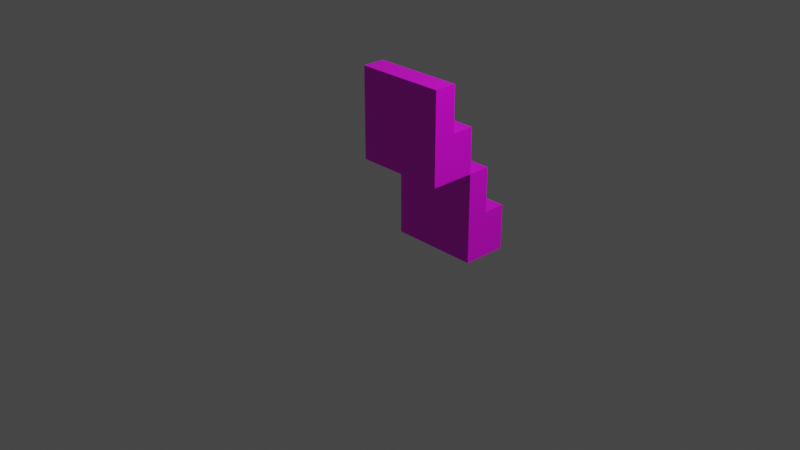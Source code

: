 # Source: escada.blend  (saved by Blender 2.81.16; exported with 4.5.12 LTS)
import bpy
from mathutils import Matrix  # noqa: F401  (used for matrix-valued properties, if any)

bpy.ops.wm.read_factory_settings(use_empty=True)
scene = bpy.context.scene
scene.name = 'Scene'

# ---- collections
col_collection = bpy.data.collections.new('Collection'); scene.collection.children.link(col_collection)

# ---- images (referenced by path relative to the original .blend; pixels are not part of the script)
import os
ASSET_DIR = os.environ.get("B2B_ASSET_DIR", "")  # directory of the original .blend (textures are referenced by path, not embedded)
HERE = os.path.dirname(os.path.abspath(__file__))  # packed textures are extracted next to this script under _unpacked/

def load_image(name, relpath, width, height, colorspace="sRGB"):
    """Load a texture the original file referenced (path relative to the .blend, or extracted next to this script)."""
    p = next((c for c in (os.path.join(HERE, relpath), os.path.join(ASSET_DIR, relpath)) if relpath and os.path.exists(c)), "")
    if p:
        img = bpy.data.images.load(p, check_existing=True)
        img.name = name
    else:  # same state as the original file: an image datablock whose file is absent (Cycles renders it pink)
        img = bpy.data.images.new(name, width, height)
        img.source = "FILE"
        img.filepath = "//" + (relpath or name)
    img.colorspace_settings.name = colorspace
    return img
img_cubotestemodular_png = load_image('CuboTesteModular.png', 'CuboTesteModular.png', 1024, 1024, 'sRGB')

# ---- materials (node trees are filled in below, after node groups)
mat_material = bpy.data.materials.new('Material')
mat_material.alpha_threshold = 0.0
mat_material.use_transparent_shadow = False
mat_material.line_color = (0.0, 0.0, 0.0, 1.0)

# ---- material node trees
mat_material.use_nodes = True; mat_material.node_tree.nodes.clear()
_N = mat_material.node_tree.nodes; _L = mat_material.node_tree.links
n0 = _N.new('ShaderNodeOutputMaterial'); n0.name = 'Material Output'; n0.location = (300, 300)
n1 = _N.new('ShaderNodeBsdfPrincipled'); n1.name = 'Principled BSDF'; n1.location = (10, 300)
n1.distribution = 'GGX'
n1.subsurface_method = 'BURLEY'
n1.inputs[2].default_value = 0.4
n1.inputs[3].default_value = 1.45
n1.inputs[27].default_value = (0.0, 0.0, 0.0, 1.0)
n1.inputs[28].default_value = 1.0
n2 = _N.new('ShaderNodeTexImage'); n2.name = 'Image Texture'; n2.location = (-280, 280)
n2.image = img_cubotestemodular_png
_L.new(n1.outputs[0], n0.inputs[0])
_L.new(n2.outputs[0], n1.inputs[0])
n0.is_active_output = True

# ---- world
world_world = bpy.data.worlds.new('World'); scene.world = world_world
world_world.use_nodes = True; world_world.node_tree.nodes.clear()
_N = world_world.node_tree.nodes; _L = world_world.node_tree.links
n0 = _N.new('ShaderNodeOutputWorld'); n0.name = 'World Output'; n0.location = (300, 300)
n1 = _N.new('ShaderNodeBackground'); n1.name = 'Background'; n1.location = (10, 300)
n1.inputs[0].default_value = (0.05088, 0.05088, 0.05088, 1.0)
_L.new(n1.outputs[0], n0.inputs[0])
n0.is_active_output = True
world_world.color = (0.05088, 0.05088, 0.05088)
world_world.use_sun_shadow = False
world_world.sun_shadow_jitter_overblur = 0.0

# ---- cameras
cam_camera = bpy.data.cameras.new('Camera')
cam_camera.clip_end = 100.0
cam_camera.ortho_scale = 7.314

# ---- lights
light_light = bpy.data.lights.new('Light', 'POINT')
light_light.transmission_factor = 0.0
light_light.energy = 1000.0
light_light.shadow_soft_size = 0.1
light_light.shadow_maximum_resolution = 0.006
light_light.use_absolute_resolution = True

# ---- meshes
me_cube_001 = bpy.data.meshes.new('Cube.001')
me_cube_001.from_pydata([(-0.5, 5.96e-08, 0.5018), (-0.5, -5.96e-08, 1.5), (-0.5, 0.4987, 0.5018), (-0.5, 0.4987, 1.002), (-0.5, 0.2487, 1.5), (-0.5, 0.2487, 1.002), (0.5, -5.96e-08, 1.5), (0.5, 0.4987, 0.5018), (0.5, 0.4987, 1.002), (0.5, 0.2487, 0.5018), (0.5, 5.96e-08, 0.5018), (0.5, 0.0, 1.002), (0.5, 0.2487, 1.5), (0.5, 0.2487, 1.002), (-0.5, 0.2487, 0.5018), (-0.5, 0.0, 1.002), (-0.5, 0.4987, -0.5), (-0.5, 0.4987, 0.5018), (-0.5, 1.0, -0.5), (-0.5, 1.0, 0.001808), (-0.5, 0.7487, 0.5018), (-0.5, 0.7487, 0.001808), (0.5, 0.4987, 0.5018), (0.5, 1.0, -0.5), (0.5, 1.0, 0.001808), (0.5, 0.7487, -0.5), (0.5, 0.4987, -0.5), (0.5, 0.4987, 0.001808), (0.5, 0.7487, 0.5018), (0.5, 0.7487, 0.001808), (-0.5, 0.7487, -0.5), (-0.5, 0.4987, 0.001808)], [], [(6, 12, 4, 1), (7, 2, 3, 8), (5, 4, 12, 13), (0, 14, 9, 10), (0, 10, 11, 15), (3, 5, 13, 8), (15, 11, 6, 1), (14, 2, 7, 9), (4, 5, 15, 1), (15, 5, 14, 0), (5, 3, 2, 14), (8, 13, 9, 7), (13, 11, 10, 9), (11, 13, 12, 6), (22, 28, 20, 17), (23, 18, 19, 24), (21, 20, 28, 29), (16, 30, 25, 26), (16, 26, 27, 31), (19, 21, 29, 24), (31, 27, 22, 17), (30, 18, 23, 25), (20, 21, 31, 17), (31, 21, 30, 16), (21, 19, 18, 30), (24, 29, 25, 23), (29, 27, 26, 25), (27, 29, 28, 22)])
_uv = me_cube_001.uv_layers.new(name='UVMap')
_uv.uv.foreach_set('vector', [0.5592, 0.3804, 0.5592, 0.5167, 0.3412, 0.5167, 0.3412, 0.3804, 0.6579, 0.6504, 0.3412, 0.6504, 0.3412, 0.4886, 0.6579, 0.4886, 0.3412, 0.6529, 0.3412, 0.5167, 0.6579, 0.5167, 0.6579, 0.6529, 0.02742, 0.8176, 0.02742, 0.6813, 0.2454, 0.6813, 0.2454, 0.8176, 0.03983, 0.9477, 0.03983, 0.7597, 0.1573, 0.7597, 0.1573, 0.9477, 0.3412, 0.4886, 0.3412, 0.3269, 0.5592, 0.3269, 0.5592, 0.4886, 0.1573, 0.9477, 0.1573, 0.7597, 0.2748, 0.7597, 0.2748, 0.9477, 0.02742, 0.9538, 0.02742, 0.8176, 0.2454, 0.8176, 0.2454, 0.9538, 0.3343, 0.4271, 0.3343, 0.6597, 0.1722, 0.6597, 0.1722, 0.4271, 0.01256, 0.429, 0.1746, 0.429, 0.1746, 0.6616, 0.01256, 0.6616, 0.3301, 0.8237, 0.3301, 0.6617, 0.5627, 0.6617, 0.5627, 0.8237, 0.3316, 0.6668, 0.3316, 0.835, 0.5274, 0.835, 0.5274, 0.6668, 0.1835, 0.4579, 0.0153, 0.4579, 0.0153, 0.6536, 0.1835, 0.6536, 0.1528, 0.6597, 0.321, 0.6597, 0.321, 0.4639, 0.1528, 0.4639, 0.5592, 0.3804, 0.5592, 0.5167, 0.3412, 0.5167, 0.3412, 0.3804, 0.6579, 0.6504, 0.3412, 0.6504, 0.3412, 0.4886, 0.6579, 0.4886, 0.3412, 0.6529, 0.3412, 0.5167, 0.6579, 0.5167, 0.6579, 0.6529, 0.02742, 0.8176, 0.02742, 0.6813, 0.2454, 0.6813, 0.2454, 0.8176, 0.03983, 0.9477, 0.03983, 0.7597, 0.1573, 0.7597, 0.1573, 0.9477, 0.3412, 0.4886, 0.3412, 0.3269, 0.5592, 0.3269, 0.5592, 0.4886, 0.1573, 0.9477, 0.1573, 0.7597, 0.2748, 0.7597, 0.2748, 0.9477, 0.02742, 0.9538, 0.02742, 0.8176, 0.2454, 0.8176, 0.2454, 0.9538, 0.3343, 0.4271, 0.3343, 0.6597, 0.1722, 0.6597, 0.1722, 0.4271, 0.01256, 0.429, 0.1746, 0.429, 0.1746, 0.6616, 0.01256, 0.6616, 0.3301, 0.8237, 0.3301, 0.6617, 0.5627, 0.6617, 0.5627, 0.8237, 0.3316, 0.6668, 0.3316, 0.835, 0.5274, 0.835, 0.5274, 0.6668, 0.1835, 0.4579, 0.0153, 0.4579, 0.0153, 0.6536, 0.1835, 0.6536, 0.1528, 0.6597, 0.321, 0.6597, 0.321, 0.4639, 0.1528, 0.4639])
me_cube_001.materials.append(mat_material)
me_cube_001.use_remesh_preserve_volume = False
me_cube_001.use_remesh_preserve_attributes = False
me_cube_001.use_mirror_vertex_groups = False
me_cube_001.update()

# ---- objects
ob_light = bpy.data.objects.new('Light', light_light)
ob_camera = bpy.data.objects.new('Camera', cam_camera)
ob_cube_001 = bpy.data.objects.new('Cube.001', me_cube_001)

# ---- transforms, parenting, visibility, modifiers, constraints
ob_light.location = (4.076, 1.005, 5.904)
ob_light.rotation_euler = (0.6503, 0.05522, 1.866)
ob_light.lock_rotations_4d = False
ob_light.empty_display_type = 'ARROWS'
ob_light.color = (0.0, 0.0, 0.0, 0.0)
ob_light.lineart.crease_threshold = 0.0
ob_camera.location = (7.359, -6.926, 4.958)
ob_camera.rotation_euler = (1.109, 0.0, 0.8149)
ob_camera.lock_rotations_4d = False
ob_camera.empty_display_type = 'ARROWS'
ob_camera.color = (0.0, 0.0, 0.0, 0.0)
ob_camera.display_type = 'WIRE'
ob_camera.lineart.crease_threshold = 0.0
ob_cube_001.location = (0.0, 0.0, 0.0)
ob_cube_001.lock_rotations_4d = False
ob_cube_001.empty_display_type = 'ARROWS'
ob_cube_001.lineart.crease_threshold = 0.0

# ---- collection membership
col_collection.objects.link(ob_light)
col_collection.objects.link(ob_camera)
col_collection.objects.link(ob_cube_001)

# ---- scene / render settings (as saved in the file)
scene.camera = ob_camera
scene.frame_start = 1; scene.frame_end = 250; scene.frame_set(1)
scene.render.engine = 'BLENDER_EEVEE_NEXT'
scene.cycles.use_denoising = False
scene.cycles.samples = 128
scene.cycles.sampling_pattern = 'TABULATED_SOBOL'
scene.cycles.use_adaptive_sampling = False
scene.cycles.use_light_tree = False
scene.view_settings.view_transform = 'Filmic'
bpy.context.view_layer.update()
